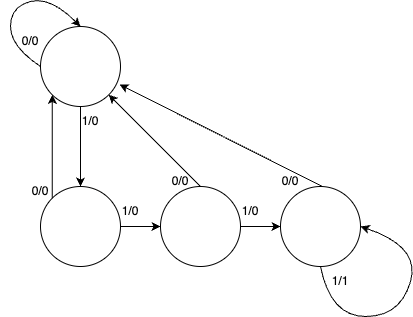

The diagram above was exported from draw.io. Its source (the exported page's mxGraphModel, read from the mxfile embedded in the PNG):
<mxGraphModel dx="830" dy="512" grid="1" gridSize="10" guides="1" tooltips="1" connect="1" arrows="1" fold="1" page="1" pageScale="1" pageWidth="850" pageHeight="1100" math="0" shadow="0">
  <root>
    <mxCell id="0" />
    <mxCell id="1" parent="0" />
    <mxCell id="05JasrevC-s80jSXTcP1-2" value="" style="ellipse;whiteSpace=wrap;html=1;aspect=fixed;" vertex="1" parent="1">
      <mxGeometry x="160" y="120" width="80" height="80" as="geometry" />
    </mxCell>
    <mxCell id="05JasrevC-s80jSXTcP1-8" value="" style="edgeStyle=orthogonalEdgeStyle;rounded=0;orthogonalLoop=1;jettySize=auto;html=1;" edge="1" parent="1" source="05JasrevC-s80jSXTcP1-3" target="05JasrevC-s80jSXTcP1-4">
      <mxGeometry relative="1" as="geometry" />
    </mxCell>
    <mxCell id="05JasrevC-s80jSXTcP1-3" value="" style="ellipse;whiteSpace=wrap;html=1;aspect=fixed;" vertex="1" parent="1">
      <mxGeometry x="160" y="280" width="80" height="80" as="geometry" />
    </mxCell>
    <mxCell id="05JasrevC-s80jSXTcP1-9" value="" style="edgeStyle=orthogonalEdgeStyle;rounded=0;orthogonalLoop=1;jettySize=auto;html=1;" edge="1" parent="1" source="05JasrevC-s80jSXTcP1-4" target="05JasrevC-s80jSXTcP1-5">
      <mxGeometry relative="1" as="geometry" />
    </mxCell>
    <mxCell id="05JasrevC-s80jSXTcP1-4" value="" style="ellipse;whiteSpace=wrap;html=1;aspect=fixed;" vertex="1" parent="1">
      <mxGeometry x="280" y="280" width="80" height="80" as="geometry" />
    </mxCell>
    <mxCell id="05JasrevC-s80jSXTcP1-5" value="" style="ellipse;whiteSpace=wrap;html=1;aspect=fixed;" vertex="1" parent="1">
      <mxGeometry x="400" y="280" width="80" height="80" as="geometry" />
    </mxCell>
    <mxCell id="05JasrevC-s80jSXTcP1-7" value="" style="endArrow=classic;html=1;rounded=0;exitX=0.5;exitY=1;exitDx=0;exitDy=0;entryX=0.5;entryY=0;entryDx=0;entryDy=0;" edge="1" parent="1" source="05JasrevC-s80jSXTcP1-2" target="05JasrevC-s80jSXTcP1-3">
      <mxGeometry width="50" height="50" relative="1" as="geometry">
        <mxPoint x="270" y="230" as="sourcePoint" />
        <mxPoint x="320" y="180" as="targetPoint" />
      </mxGeometry>
    </mxCell>
    <mxCell id="05JasrevC-s80jSXTcP1-12" value="" style="endArrow=classic;html=1;rounded=0;exitX=0;exitY=0;exitDx=0;exitDy=0;entryX=0;entryY=1;entryDx=0;entryDy=0;" edge="1" parent="1" source="05JasrevC-s80jSXTcP1-3" target="05JasrevC-s80jSXTcP1-2">
      <mxGeometry width="50" height="50" relative="1" as="geometry">
        <mxPoint x="110" y="290" as="sourcePoint" />
        <mxPoint x="160" y="240" as="targetPoint" />
        <Array as="points" />
      </mxGeometry>
    </mxCell>
    <mxCell id="05JasrevC-s80jSXTcP1-13" value="" style="endArrow=classic;html=1;rounded=0;entryX=1;entryY=1;entryDx=0;entryDy=0;" edge="1" parent="1" target="05JasrevC-s80jSXTcP1-2">
      <mxGeometry width="50" height="50" relative="1" as="geometry">
        <mxPoint x="320" y="280" as="sourcePoint" />
        <mxPoint x="370" y="230" as="targetPoint" />
      </mxGeometry>
    </mxCell>
    <mxCell id="05JasrevC-s80jSXTcP1-14" value="" style="endArrow=classic;html=1;rounded=0;entryX=0.988;entryY=0.725;entryDx=0;entryDy=0;entryPerimeter=0;" edge="1" parent="1" target="05JasrevC-s80jSXTcP1-2">
      <mxGeometry width="50" height="50" relative="1" as="geometry">
        <mxPoint x="442" y="280" as="sourcePoint" />
        <mxPoint x="350" y="188" as="targetPoint" />
      </mxGeometry>
    </mxCell>
    <mxCell id="05JasrevC-s80jSXTcP1-16" value="" style="curved=1;endArrow=classic;html=1;rounded=0;entryX=1;entryY=0.5;entryDx=0;entryDy=0;exitX=0.5;exitY=1;exitDx=0;exitDy=0;" edge="1" parent="1">
      <mxGeometry width="50" height="50" relative="1" as="geometry">
        <mxPoint x="440" y="360" as="sourcePoint" />
        <mxPoint x="480" y="320" as="targetPoint" />
        <Array as="points">
          <mxPoint x="450" y="410" />
          <mxPoint x="520" y="410" />
          <mxPoint x="540" y="340" />
        </Array>
      </mxGeometry>
    </mxCell>
    <mxCell id="05JasrevC-s80jSXTcP1-17" value="" style="curved=1;endArrow=classic;html=1;rounded=0;entryX=1;entryY=0.5;entryDx=0;entryDy=0;exitX=0.5;exitY=1;exitDx=0;exitDy=0;" edge="1" parent="1">
      <mxGeometry width="50" height="50" relative="1" as="geometry">
        <mxPoint x="160" y="160" as="sourcePoint" />
        <mxPoint x="200" y="120" as="targetPoint" />
        <Array as="points">
          <mxPoint x="130" y="140" />
          <mxPoint x="130" y="100" />
          <mxPoint x="170" y="90" />
        </Array>
      </mxGeometry>
    </mxCell>
    <mxCell id="05JasrevC-s80jSXTcP1-22" value="0/0" style="text;html=1;align=center;verticalAlign=middle;whiteSpace=wrap;rounded=0;" vertex="1" parent="1">
      <mxGeometry x="120" y="120" width="60" height="30" as="geometry" />
    </mxCell>
    <mxCell id="05JasrevC-s80jSXTcP1-29" value="0/0" style="text;html=1;align=center;verticalAlign=middle;whiteSpace=wrap;rounded=0;" vertex="1" parent="1">
      <mxGeometry x="130" y="270" width="60" height="30" as="geometry" />
    </mxCell>
    <mxCell id="05JasrevC-s80jSXTcP1-30" value="0/0" style="text;html=1;align=center;verticalAlign=middle;whiteSpace=wrap;rounded=0;" vertex="1" parent="1">
      <mxGeometry x="270" y="260" width="60" height="30" as="geometry" />
    </mxCell>
    <mxCell id="05JasrevC-s80jSXTcP1-31" value="0/0" style="text;html=1;align=center;verticalAlign=middle;whiteSpace=wrap;rounded=0;" vertex="1" parent="1">
      <mxGeometry x="380" y="260" width="60" height="30" as="geometry" />
    </mxCell>
    <mxCell id="05JasrevC-s80jSXTcP1-32" value="1/0" style="text;html=1;align=center;verticalAlign=middle;whiteSpace=wrap;rounded=0;" vertex="1" parent="1">
      <mxGeometry x="180" y="200" width="60" height="30" as="geometry" />
    </mxCell>
    <mxCell id="05JasrevC-s80jSXTcP1-33" value="1/0" style="text;html=1;align=center;verticalAlign=middle;whiteSpace=wrap;rounded=0;" vertex="1" parent="1">
      <mxGeometry x="220" y="290" width="60" height="30" as="geometry" />
    </mxCell>
    <mxCell id="05JasrevC-s80jSXTcP1-34" value="1/0" style="text;html=1;align=center;verticalAlign=middle;whiteSpace=wrap;rounded=0;" vertex="1" parent="1">
      <mxGeometry x="340" y="290" width="60" height="30" as="geometry" />
    </mxCell>
    <mxCell id="05JasrevC-s80jSXTcP1-35" value="1/1" style="text;html=1;align=center;verticalAlign=middle;whiteSpace=wrap;rounded=0;" vertex="1" parent="1">
      <mxGeometry x="430" y="360" width="60" height="30" as="geometry" />
    </mxCell>
  </root>
</mxGraphModel>